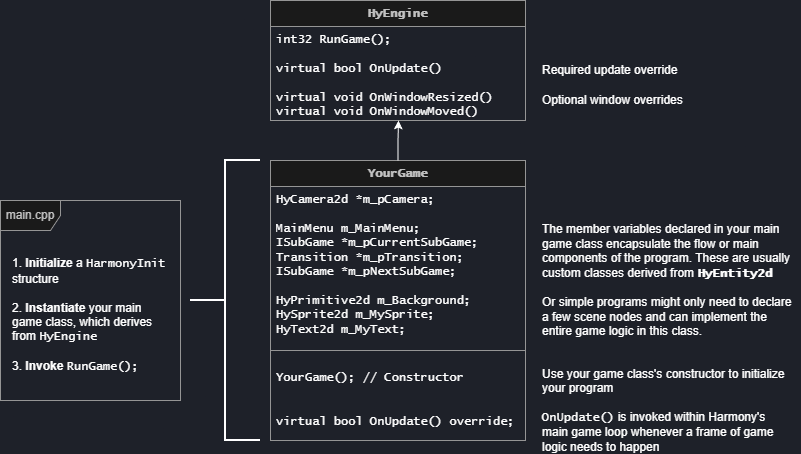

The diagram above was exported from draw.io. Its source (the exported page's mxGraphModel, read from the mxfile embedded in the PNG):
<mxGraphModel dx="1426" dy="877" grid="1" gridSize="10" guides="1" tooltips="1" connect="1" arrows="1" fold="1" page="1" pageScale="1" pageWidth="850" pageHeight="1100" background="light-dark(#ffffff, #1e2129)" math="0" shadow="0">
  <root>
    <mxCell id="0" />
    <mxCell id="1" parent="0" />
    <mxCell id="fHaHLeyXHyMunT_Cy2Pt-6" parent="1" style="swimlane;fontStyle=0;childLayout=stackLayout;horizontal=1;startSize=26;horizontalStack=0;resizeParent=1;resizeParentMax=0;resizeLast=0;collapsible=1;marginBottom=0;whiteSpace=wrap;html=1;fillColor=#f5f5f5;strokeColor=#666666;fontColor=#333333;gradientColor=none;" value="&lt;font face=&quot;Lucida Console&quot;&gt;&lt;b&gt;HyEngine&lt;/b&gt;&lt;/font&gt;" vertex="1">
      <mxGeometry height="120" width="255" x="295" y="80" as="geometry" />
    </mxCell>
    <mxCell id="fHaHLeyXHyMunT_Cy2Pt-7" parent="fHaHLeyXHyMunT_Cy2Pt-6" style="text;strokeColor=none;fillColor=none;align=left;verticalAlign=top;spacingLeft=4;spacingRight=4;overflow=hidden;rotatable=0;points=[[0,0.5],[1,0.5]];portConstraint=eastwest;whiteSpace=wrap;html=1;fontStyle=0;fontFamily=Lucida Console;" value="&lt;div&gt;int32 RunGame();&lt;/div&gt;&lt;div&gt;&lt;br&gt;&lt;/div&gt;virtual bool OnUpdate()&lt;div&gt;&lt;br&gt;&lt;/div&gt;&lt;div&gt;virtual void OnWindowResized()&lt;div&gt;virtual void OnWindowMoved()&lt;/div&gt;&lt;/div&gt;" vertex="1">
      <mxGeometry height="94" width="255" y="26" as="geometry" />
    </mxCell>
    <mxCell id="fHaHLeyXHyMunT_Cy2Pt-10" parent="1" style="text;html=1;whiteSpace=wrap;strokeColor=none;fillColor=none;align=left;verticalAlign=middle;rounded=0;" value="The member variables declared in your main game class encapsulate the flow or main components of the program. These are usually custom classes derived from&amp;nbsp;&lt;b&gt;&lt;font face=&quot;Lucida Console&quot;&gt;HyEntity2d&lt;/font&gt;&lt;/b&gt;&lt;div&gt;&lt;br&gt;&lt;/div&gt;&lt;div&gt;Or simple programs might only need to declare a few scene nodes and can implement the entire game logic in this class.&lt;/div&gt;" vertex="1">
      <mxGeometry height="120" width="260" x="565" y="300" as="geometry" />
    </mxCell>
    <mxCell id="fHaHLeyXHyMunT_Cy2Pt-15" parent="1" style="swimlane;fontStyle=1;align=center;verticalAlign=top;childLayout=stackLayout;horizontal=1;startSize=26;horizontalStack=0;resizeParent=1;resizeParentMax=0;resizeLast=0;collapsible=1;marginBottom=0;whiteSpace=wrap;html=1;fontFamily=Lucida Console;fillColor=#f5f5f5;fontColor=#333333;strokeColor=#666666;" value="YourGame" vertex="1">
      <mxGeometry height="280" width="255" x="295" y="240" as="geometry">
        <mxRectangle height="30" width="100" x="260" y="220" as="alternateBounds" />
      </mxGeometry>
    </mxCell>
    <mxCell id="fHaHLeyXHyMunT_Cy2Pt-16" parent="fHaHLeyXHyMunT_Cy2Pt-15" style="text;strokeColor=#666666;fillColor=none;align=left;verticalAlign=top;spacingLeft=4;spacingRight=4;overflow=hidden;rotatable=0;points=[[0,0.5],[1,0.5]];portConstraint=eastwest;whiteSpace=wrap;html=1;fontFamily=Lucida Console;gradientColor=#b3b3b3;" value="HyCamera2d *m_pCamera;&lt;div&gt;&lt;br&gt;&lt;/div&gt;&lt;div&gt;&lt;div&gt;MainMenu m_MainMenu;&lt;/div&gt;&lt;div&gt;ISubGame *m_pCurrentSubGame;&lt;/div&gt;&lt;div&gt;&lt;span style=&quot;background-color: transparent; color: light-dark(rgb(0, 0, 0), rgb(255, 255, 255));&quot;&gt;Transition *&lt;/span&gt;&lt;span style=&quot;background-color: transparent; color: light-dark(rgb(0, 0, 0), rgb(255, 255, 255));&quot;&gt;m_pTransition;&lt;/span&gt;&lt;/div&gt;&lt;div&gt;&lt;span style=&quot;white-space: normal;&quot;&gt;ISubGame *m_pNextSubGame;&lt;/span&gt;&lt;/div&gt;&lt;div&gt;&lt;br&gt;&lt;div&gt;&lt;span style=&quot;background-color: transparent; color: light-dark(rgb(0, 0, 0), rgb(255, 255, 255));&quot;&gt;HyPrimitive2d m_Background;&lt;/span&gt;&lt;/div&gt;&lt;div&gt;HySprite2d m_MySprite;&lt;/div&gt;&lt;div&gt;HyText2d m_MyText;&lt;/div&gt;&lt;/div&gt;&lt;/div&gt;" vertex="1">
      <mxGeometry height="164" width="255" y="26" as="geometry" />
    </mxCell>
    <mxCell id="fHaHLeyXHyMunT_Cy2Pt-18" parent="fHaHLeyXHyMunT_Cy2Pt-15" style="text;strokeColor=none;fillColor=none;align=left;verticalAlign=top;spacingLeft=4;spacingRight=4;overflow=hidden;rotatable=0;points=[[0,0.5],[1,0.5]];portConstraint=eastwest;whiteSpace=wrap;html=1;fontFamily=Lucida Console;fontStyle=0" value="&lt;div style=&quot;&quot;&gt;&lt;br&gt;&lt;/div&gt;&lt;div style=&quot;&quot;&gt;YourGame(); // Constructor&lt;/div&gt;&lt;div style=&quot;&quot;&gt;&lt;br&gt;&lt;/div&gt;&lt;div style=&quot;&quot;&gt;&lt;br&gt;&lt;/div&gt;&lt;span style=&quot;&quot;&gt;virtual bool OnUpdate() override;&lt;/span&gt;" vertex="1">
      <mxGeometry height="90" width="255" y="190" as="geometry" />
    </mxCell>
    <mxCell id="fHaHLeyXHyMunT_Cy2Pt-24" parent="1" style="text;html=1;whiteSpace=wrap;strokeColor=none;fillColor=none;align=left;verticalAlign=middle;rounded=0;" value="Optional window overrides" vertex="1">
      <mxGeometry height="20" width="170" x="565" y="170" as="geometry" />
    </mxCell>
    <mxCell id="fHaHLeyXHyMunT_Cy2Pt-25" parent="1" style="text;html=1;whiteSpace=wrap;strokeColor=none;fillColor=none;align=left;verticalAlign=middle;rounded=0;" value="Required update override" vertex="1">
      <mxGeometry height="20" width="170" x="565" y="140" as="geometry" />
    </mxCell>
    <mxCell id="fHaHLeyXHyMunT_Cy2Pt-29" parent="1" style="text;html=1;whiteSpace=wrap;strokeColor=none;fillColor=none;align=left;verticalAlign=middle;rounded=0;" value="Use your game class's constructor to initialize your program&lt;div&gt;&lt;br&gt;&lt;/div&gt;&lt;div&gt;&lt;font face=&quot;Lucida Console&quot;&gt;OnUpdate()&lt;/font&gt; is invoked within Harmony's main game loop whenever a frame of game logic needs to happen&lt;/div&gt;" vertex="1">
      <mxGeometry height="80" width="250" x="565" y="450" as="geometry" />
    </mxCell>
    <mxCell id="up5tC4gUvJP_aEFvSA2p-2" parent="1" style="shape=umlFrame;whiteSpace=wrap;html=1;pointerEvents=0;fillColor=#f5f5f5;fontColor=#333333;strokeColor=#666666;" value="main.cpp" vertex="1">
      <mxGeometry height="200" width="180" x="25" y="280" as="geometry" />
    </mxCell>
    <mxCell id="up5tC4gUvJP_aEFvSA2p-3" parent="1" style="strokeWidth=2;html=1;shape=mxgraph.flowchart.annotation_2;align=left;labelPosition=right;pointerEvents=1;" value="" vertex="1">
      <mxGeometry height="280" width="70" x="215" y="240" as="geometry" />
    </mxCell>
    <mxCell id="up5tC4gUvJP_aEFvSA2p-5" parent="1" style="text;html=1;whiteSpace=wrap;strokeColor=none;fillColor=none;align=left;verticalAlign=middle;rounded=0;" value="1. &lt;b&gt;Initialize&lt;/b&gt; a &lt;font face=&quot;Lucida Console&quot;&gt;HarmonyInit&lt;/font&gt; structure&lt;div&gt;&lt;br&gt;&lt;/div&gt;&lt;div&gt;2. &lt;b&gt;Instantiate&lt;/b&gt; your main game class, which derives from &lt;font face=&quot;Lucida Console&quot;&gt;HyEngine&lt;/font&gt;&lt;/div&gt;&lt;div&gt;&lt;br&gt;&lt;/div&gt;&lt;div&gt;3. &lt;b&gt;Invoke&lt;/b&gt; &lt;font face=&quot;Lucida Console&quot;&gt;RunGame();&lt;/font&gt;&lt;/div&gt;" vertex="1">
      <mxGeometry height="150" width="160" x="35" y="320" as="geometry" />
    </mxCell>
    <mxCell id="up5tC4gUvJP_aEFvSA2p-6" edge="1" parent="1" source="fHaHLeyXHyMunT_Cy2Pt-15" style="edgeStyle=orthogonalEdgeStyle;rounded=0;orthogonalLoop=1;jettySize=auto;html=1;entryX=0.502;entryY=1;entryDx=0;entryDy=0;entryPerimeter=0;" target="fHaHLeyXHyMunT_Cy2Pt-7">
      <mxGeometry relative="1" as="geometry" />
    </mxCell>
  </root>
</mxGraphModel>